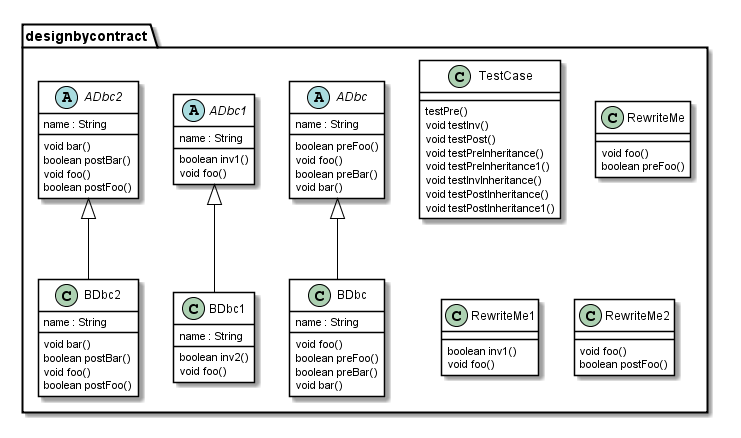

The diagram above was rendered by PlantUML. Its source (embedded in the PNG):
@startuml

skinparam class {
	BackgroundColor White
	ArrowColor Black
	BorderColor Black
}
package designbycontract {
	class	TestCase {
		 testPre()
		void testInv()
		void testPost()
		void testPreInheritance()
		void testPreInheritance1()
		void testInvInheritance()
		void testPostInheritance()
		void testPostInheritance1()
	}
	class	RewriteMe {
		void foo()
		boolean preFoo()
	}
	class	RewriteMe1 {
		boolean inv1()
		void foo()
	}
	class	RewriteMe2 {
		void foo()
		boolean postFoo()
	}
	abstract	ADbc {
		name : String
		boolean preFoo()
		void foo()
		boolean preBar()
		void bar()
	}
	class	BDbc {
		name : String
		void foo()
		boolean preFoo()
		boolean preBar()
		void bar()
	}
	abstract	ADbc1 {
		name : String
		boolean inv1()
		void foo()
	}
	class	BDbc1 {
		name : String
		boolean inv2()
		void foo()
	}
	abstract	ADbc2 {
		name : String
		void bar()
		boolean postBar()
		void foo()
		boolean postFoo()
	}
	class	BDbc2 {
		name : String
		void bar()
		boolean postBar()
		void foo()
		boolean postFoo()
	}
}
ADbc <|-- BDbc      
ADbc1 <|-- BDbc1      
ADbc2 <|-- BDbc2      
@enduml